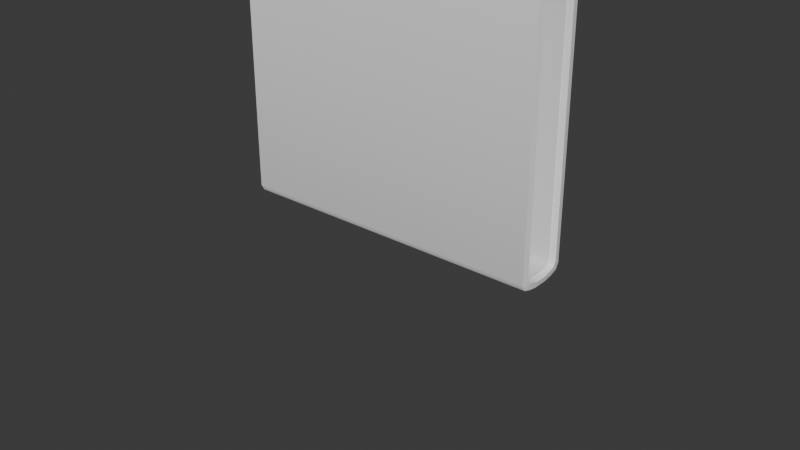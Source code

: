 # Source: BookExample.blend  (saved by Blender 4.1.23; exported with 4.5.12 LTS)
import bpy
from mathutils import Matrix  # noqa: F401  (used for matrix-valued properties, if any)

bpy.ops.wm.read_factory_settings(use_empty=True)
scene = bpy.context.scene
scene.name = 'Scene'

# ---- collections
col_collection = bpy.data.collections.new('Collection'); scene.collection.children.link(col_collection)

# ---- materials (node trees are filled in below, after node groups)
mat_book = bpy.data.materials.new('Book')
mat_book.use_transparent_shadow = False
mat_book.diffuse_color = (0.08962, 0.164, 0.8003, 1.0)
mat_paper = bpy.data.materials.new('Paper')
mat_paper.use_transparent_shadow = False
mat_paper.diffuse_color = (1.0, 1.0, 1.0, 1.0)

# ---- material node trees
mat_book.use_nodes = True; mat_book.node_tree.nodes.clear()
_N = mat_book.node_tree.nodes; _L = mat_book.node_tree.links
n0 = _N.new('ShaderNodeBsdfPrincipled'); n0.name = 'Principled BSDF'; n0.location = (10, 300)
n0.inputs[0].default_value = (1.0, 1.0, 1.0, 1.0)
n1 = _N.new('ShaderNodeOutputMaterial'); n1.name = 'Material Output'; n1.location = (300, 300)
_L.new(n0.outputs[0], n1.inputs[0])
n1.is_active_output = True
mat_paper.use_nodes = True; mat_paper.node_tree.nodes.clear()
_N = mat_paper.node_tree.nodes; _L = mat_paper.node_tree.links
n0 = _N.new('ShaderNodeBsdfPrincipled'); n0.name = 'Principled BSDF'; n0.location = (10, 300)
n1 = _N.new('ShaderNodeOutputMaterial'); n1.name = 'Material Output'; n1.location = (300, 300)
_L.new(n0.outputs[0], n1.inputs[0])
n1.is_active_output = True

# ---- world
world_world = bpy.data.worlds.new('World'); scene.world = world_world
world_world.use_nodes = True; world_world.node_tree.nodes.clear()
_N = world_world.node_tree.nodes; _L = world_world.node_tree.links
n0 = _N.new('ShaderNodeOutputWorld'); n0.name = 'World Output'; n0.location = (300, 300)
n1 = _N.new('ShaderNodeBackground'); n1.name = 'Background'; n1.location = (10, 300)
n1.inputs[0].default_value = (0.05088, 0.05088, 0.05088, 1.0)
_L.new(n1.outputs[0], n0.inputs[0])
n0.is_active_output = True
world_world.color = (0.04618, 0.05091, 0.03611)
world_world.use_sun_shadow = False
world_world.sun_shadow_jitter_overblur = 0.0

# ---- meshes
me_cover = bpy.data.meshes.new('cover')
me_cover.from_pydata([(-1.0, -0.1758, 0.8736), (-1.006, -0.1337, 0.8796), (1.0, -0.1758, 0.8736), (1.006, -0.1337, 0.8796), (-1.0, 0.1745, 0.8736), (-1.006, 0.1324, 0.8796), (1.0, 0.1745, 0.8736), (1.006, 0.1324, 0.8796), (-1.0, -0.1755, -0.7265), (-1.0, -0.1081, -0.7822), (-1.0, -0.1549, -0.7658), (-1.007, -0.07954, -0.7454), (-1.007, -0.1342, -0.7017), (-1.007, -0.1189, -0.7331), (1.0, -0.1081, -0.7822), (1.0, -0.1755, -0.7265), (1.0, -0.1549, -0.7658), (1.007, -0.1342, -0.7017), (1.007, -0.07954, -0.7454), (1.007, -0.1189, -0.7331), (-1.0, 0.1068, -0.7822), (-1.0, 0.1742, -0.7265), (-1.0, 0.1537, -0.7658), (-1.007, 0.1329, -0.7017), (-1.007, 0.07826, -0.7454), (-1.007, 0.1177, -0.7331), (1.0, 0.1742, -0.7265), (1.0, 0.1068, -0.7822), (1.0, 0.1537, -0.7658), (1.007, 0.07826, -0.7454), (1.007, 0.1329, -0.7017), (1.007, 0.1177, -0.7331), (-1.0, -0.05065, -0.793), (-1.0, 0.04937, -0.793), (1.0, 0.04937, -0.793), (1.0, -0.05065, -0.793), (-1.007, -0.03737, -0.7561), (-1.007, 0.03609, -0.7561), (1.007, -0.03737, -0.7561), (1.007, 0.03609, -0.7561)], [], [(12, 1, 3, 17), (0, 2, 3, 1), (34, 27, 29, 39), (23, 30, 7, 5), (6, 4, 5, 7), (21, 4, 6, 26), (8, 0, 1, 12), (37, 39, 29, 24), (33, 20, 27, 34), (4, 21, 23, 5), (26, 6, 7, 30), (2, 15, 17, 3), (37, 24, 20, 33), (18, 11, 13, 19), (19, 13, 12, 17), (15, 8, 10, 16), (16, 10, 9, 14), (24, 29, 31, 25), (25, 31, 30, 23), (21, 26, 28, 22), (22, 28, 27, 20), (8, 12, 13, 10), (10, 13, 11, 9), (14, 18, 19, 16), (16, 19, 17, 15), (20, 24, 25, 22), (22, 25, 23, 21), (26, 30, 31, 28), (28, 31, 29, 27), (8, 15, 2, 0), (11, 36, 32, 9), (36, 37, 33, 32), (9, 32, 35, 14), (32, 33, 34, 35), (11, 18, 38, 36), (36, 38, 39, 37), (14, 35, 38, 18), (35, 34, 39, 38)])
me_cover.polygons.foreach_set('use_smooth', [True] * 38)
_k = set([(0, 1), (0, 2), (0, 8), (1, 3), (1, 12), (2, 3), (2, 15), (3, 17), (4, 5), (4, 6), (4, 21), (5, 7), (5, 23), (6, 7), (6, 26), (7, 30), (8, 10), (9, 10), (9, 32), (10, 16), (11, 13), (11, 36), (12, 13), (13, 19), (14, 16), (14, 35), (15, 16), (17, 19), (18, 19), (18, 38), (20, 22), (20, 33), (21, 22), (22, 28), (23, 25), (24, 25), (24, 37), (25, 31), (26, 28), (27, 28), (27, 34), (29, 31), (29, 39), (30, 31), (32, 33), (34, 35), (36, 37), (38, 39)])
me_cover.attributes.new('sharp_edge', 'BOOLEAN', 'EDGE').data.foreach_set('value', [ (min(e.vertices), max(e.vertices)) in _k for e in me_cover.edges])
_uv = me_cover.uv_layers.new(name='UVMap')
_uv.uv.foreach_set('vector', [0.3845, 0.4895, 0.0002665, 0.4893, 0.0002665, 0.000504, 0.3845, 0.0003479, 0.9236, 0.4876, 0.9236, 0.001734, 0.9339, 0.0002665, 0.9339, 0.4891, 0.8622, 0.4901, 0.8762, 0.4927, 0.8693, 0.5018, 0.859, 0.4992, 0.402, 0.4895, 0.402, 0.0003479, 0.7861, 0.000504, 0.7861, 0.4893, 0.9448, 0.001734, 0.9448, 0.4876, 0.9345, 0.4891, 0.9345, 0.0002665, 0.01105, 0.4901, 0.3998, 0.4901, 0.3998, 0.976, 0.01105, 0.976, 0.9927, 0.5061, 0.9997, 0.8948, 0.9894, 0.8964, 0.9826, 0.5123, 0.8251, 0.4895, 0.8251, 0.0003883, 0.8357, 0.0003883, 0.8357, 0.4895, 0.8725, 0.4862, 0.8583, 0.4862, 0.8583, 0.0002665, 0.8725, 0.0002665, 0.9003, 0.8948, 0.9074, 0.5061, 0.9175, 0.5123, 0.9106, 0.8964, 0.8927, 0.5061, 0.8998, 0.8948, 0.8895, 0.8964, 0.8827, 0.5123, 0.8004, 0.8948, 0.8075, 0.5061, 0.8175, 0.5123, 0.8107, 0.8964, 0.9411, 0.4992, 0.9309, 0.5018, 0.9239, 0.4927, 0.9379, 0.4901, 0.7967, 0.0003883, 0.7967, 0.4895, 0.7867, 0.4896, 0.7867, 0.0002665, 0.3929, 0.0002665, 0.3929, 0.4896, 0.3845, 0.4895, 0.3845, 0.0003479, 0.7891, 0.976, 0.7891, 0.4901, 0.7998, 0.4901, 0.7998, 0.976, 0.9231, 0.0002665, 0.9231, 0.4862, 0.911, 0.4862, 0.911, 0.0002665, 0.8357, 0.4895, 0.8357, 0.0003883, 0.8457, 0.0002665, 0.8457, 0.4896, 0.3935, 0.4896, 0.3935, 0.0002665, 0.402, 0.0003479, 0.402, 0.4895, 0.01105, 0.4901, 0.01105, 0.976, 0.0002665, 0.976, 0.0002666, 0.4901, 0.8463, 0.4862, 0.8463, 0.0002665, 0.8583, 0.0002665, 0.8583, 0.4862, 0.9927, 0.5061, 0.9826, 0.5123, 0.9788, 0.5047, 0.9875, 0.4966, 0.9875, 0.4966, 0.9788, 0.5047, 0.9692, 0.5018, 0.9761, 0.4927, 0.824, 0.4927, 0.8309, 0.5018, 0.8213, 0.5047, 0.8126, 0.4966, 0.8126, 0.4966, 0.8213, 0.5047, 0.8175, 0.5123, 0.8075, 0.5061, 0.9239, 0.4927, 0.9309, 0.5018, 0.9213, 0.5047, 0.9125, 0.4966, 0.9125, 0.4966, 0.9213, 0.5047, 0.9175, 0.5123, 0.9074, 0.5061, 0.8927, 0.5061, 0.8827, 0.5123, 0.8788, 0.5047, 0.8876, 0.4966, 0.8876, 0.4966, 0.8788, 0.5047, 0.8693, 0.5018, 0.8762, 0.4927, 0.7891, 0.4901, 0.7891, 0.976, 0.4003, 0.976, 0.4003, 0.4901, 0.9692, 0.5018, 0.959, 0.4992, 0.9622, 0.4901, 0.9761, 0.4927, 0.959, 0.4992, 0.9411, 0.4992, 0.9379, 0.4901, 0.9622, 0.4901, 0.911, 0.4862, 0.8968, 0.4862, 0.8968, 0.0002665, 0.911, 0.0002665, 0.8968, 0.4862, 0.8725, 0.4862, 0.8725, 0.0002665, 0.8968, 0.0002665, 0.7967, 0.4895, 0.7967, 0.0003883, 0.8073, 0.0003883, 0.8073, 0.4895, 0.8073, 0.4895, 0.8073, 0.0003883, 0.8251, 0.0003883, 0.8251, 0.4895, 0.824, 0.4927, 0.8379, 0.4901, 0.8412, 0.4992, 0.8309, 0.5018, 0.8379, 0.4901, 0.8622, 0.4901, 0.859, 0.4992, 0.8412, 0.4992])
me_cover.materials.append(mat_book)
me_cover.update()
me_paper = bpy.data.meshes.new('paper')
me_paper.from_pydata([(0.9652, -0.07233, -0.6666), (-0.9652, -0.07233, -0.6666), (0.9652, -6.115e-05, -0.6666), (-0.9652, -0.1446, -0.6666), (-0.9652, -6.115e-05, -0.6666), (0.9652, -0.1446, -0.6666), (-0.9652, -0.07233, -0.7251), (0.9652, -0.07233, -0.7251), (0.9652, -6.115e-05, -0.7251), (-0.9652, -0.1446, -0.7251), (-0.9652, -6.115e-05, -0.7251), (0.9652, -0.1446, -0.7251), (0.9652, 0.07221, -0.6666), (-0.9652, 0.07221, -0.6666), (0.9652, -6.115e-05, -0.6666), (0.9652, 0.1445, -0.6666), (-0.9652, -6.115e-05, -0.6666), (-0.9652, 0.1445, -0.6666), (-0.9652, 0.07221, -0.7251), (0.9652, 0.07221, -0.7251), (0.9652, -6.115e-05, -0.7251), (0.9652, 0.1445, -0.7251), (-0.9652, -6.115e-05, -0.7251), (-0.9652, 0.1445, -0.7251), (-0.9652, -0.07233, -0.4912), (0.9652, -0.07233, -0.4912), (-0.9652, -0.07233, -0.6959), (-0.9652, -0.07233, -0.6374), (0.9652, -0.07233, -0.6374), (0.9652, -0.07233, -0.6959), (0.9652, -0.07233, 0.6493), (0.9652, -0.07233, 0.4739), (0.9652, -0.07233, 0.2984), (0.9652, -0.07233, 0.123), (0.9652, -0.07233, -0.05251), (0.9652, -0.07233, -0.228), (0.9652, -0.07233, -0.4034), (0.9652, -0.07233, -0.5789), (-0.9652, -0.07233, -0.5789), (-0.9652, -0.07233, -0.4034), (-0.9652, -0.07233, -0.228), (-0.9652, -0.07233, -0.05251), (-0.9652, -0.07233, 0.123), (-0.9652, -0.07233, 0.2984), (-0.9652, -0.07233, 0.4739), (-0.9652, -0.07233, 0.6493), (-0.9652, -0.07233, 0.8248), (0.9652, -0.07233, 0.8248), (0.9652, -0.07233, -0.7544), (-0.9652, -0.07233, -0.7544), (-0.9652, -6.117e-05, -0.4912), (0.9652, -6.117e-05, -0.4912), (0.9652, -0.1446, -0.4912), (-0.9652, -0.1446, -0.4912), (0.9652, -6.116e-05, -0.6374), (0.9652, -6.115e-05, -0.6959), (-0.9652, -0.1446, -0.6374), (-0.9652, -0.1446, -0.6959), (-0.9652, -6.115e-05, -0.6959), (-0.9652, -6.116e-05, -0.6374), (0.9652, -0.1446, -0.6959), (0.9652, -0.1446, -0.6374), (-0.9652, -6.116e-05, -0.5789), (-0.9652, -6.118e-05, -0.4034), (-0.9652, -6.118e-05, -0.228), (-0.9652, -6.12e-05, -0.05251), (-0.9652, -6.121e-05, 0.123), (-0.9652, -6.123e-05, 0.2984), (-0.9652, -6.124e-05, 0.4739), (-0.9652, -6.125e-05, 0.6493), (0.9652, -6.125e-05, 0.6493), (0.9652, -6.124e-05, 0.4739), (0.9652, -6.123e-05, 0.2984), (0.9652, -6.121e-05, 0.123), (0.9652, -6.12e-05, -0.05251), (0.9652, -6.118e-05, -0.228), (0.9652, -6.118e-05, -0.4034), (0.9652, -6.116e-05, -0.5789), (0.9652, -0.1446, -0.5789), (0.9652, -0.1446, -0.4034), (0.9652, -0.1446, -0.228), (0.9652, -0.1446, -0.05251), (0.9652, -0.1446, 0.123), (0.9652, -0.1446, 0.2984), (0.9652, -0.1446, 0.4739), (0.9652, -0.1446, 0.6493), (-0.9652, -0.1446, 0.6493), (-0.9652, -0.1446, 0.4739), (-0.9652, -0.1446, 0.2984), (-0.9652, -0.1446, 0.123), (-0.9652, -0.1446, -0.05251), (-0.9652, -0.1446, -0.228), (-0.9652, -0.1446, -0.4034), (-0.9652, -0.1446, -0.5789), (0.9652, -6.127e-05, 0.8248), (0.9652, -6.115e-05, -0.7628), (-0.9652, -6.115e-05, -0.7628), (-0.9652, -6.127e-05, 0.8248), (0.9652, -0.1446, -0.7544), (0.9652, -0.1446, 0.8248), (-0.9652, -0.1446, -0.7544), (-0.9652, -0.1446, 0.8248), (0.9652, 0.07221, -0.4912), (-0.9652, 0.07221, -0.4912), (-0.9652, 0.07221, -0.6959), (-0.9652, 0.07221, -0.6374), (0.9652, 0.07221, -0.6374), (0.9652, 0.07221, -0.6959), (-0.9652, 0.07221, -0.5789), (-0.9652, 0.07221, -0.4034), (-0.9652, 0.07221, -0.228), (-0.9652, 0.07221, -0.05251), (-0.9652, 0.07221, 0.123), (-0.9652, 0.07221, 0.2984), (-0.9652, 0.07221, 0.4739), (-0.9652, 0.07221, 0.6493), (0.9652, 0.07221, 0.6493), (0.9652, 0.07221, 0.4739), (0.9652, 0.07221, 0.2984), (0.9652, 0.07221, 0.123), (0.9652, 0.07221, -0.05251), (0.9652, 0.07221, -0.228), (0.9652, 0.07221, -0.4034), (0.9652, 0.07221, -0.5789), (0.9652, 0.07221, 0.8248), (0.9652, 0.07221, -0.7544), (-0.9652, 0.07221, -0.7544), (-0.9652, 0.07221, 0.8248), (-0.9652, -6.117e-05, -0.4912), (0.9652, -6.117e-05, -0.4912), (0.9652, 0.1445, -0.4912), (-0.9652, 0.1445, -0.4912), (0.9652, -6.116e-05, -0.6374), (0.9652, -6.115e-05, -0.6959), (0.9652, 0.1445, -0.6374), (0.9652, 0.1445, -0.6959), (-0.9652, -6.115e-05, -0.6959), (-0.9652, -6.116e-05, -0.6374), (-0.9652, 0.1445, -0.6959), (-0.9652, 0.1445, -0.6374), (-0.9652, -6.116e-05, -0.5789), (-0.9652, -6.118e-05, -0.4034), (-0.9652, -6.118e-05, -0.228), (-0.9652, -6.12e-05, -0.05251), (-0.9652, -6.121e-05, 0.123), (-0.9652, -6.123e-05, 0.2984), (-0.9652, -6.124e-05, 0.4739), (-0.9652, -6.125e-05, 0.6493), (0.9652, -6.125e-05, 0.6493), (0.9652, -6.124e-05, 0.4739), (0.9652, -6.123e-05, 0.2984), (0.9652, -6.121e-05, 0.123), (0.9652, -6.12e-05, -0.05251), (0.9652, -6.118e-05, -0.228), (0.9652, -6.118e-05, -0.4034), (0.9652, -6.116e-05, -0.5789), (0.9652, 0.1445, 0.6493), (0.9652, 0.1445, 0.4739), (0.9652, 0.1445, 0.2984), (0.9652, 0.1445, 0.123), (0.9652, 0.1445, -0.05251), (0.9652, 0.1445, -0.228), (0.9652, 0.1445, -0.4034), (0.9652, 0.1445, -0.5789), (-0.9652, 0.1445, -0.5789), (-0.9652, 0.1445, -0.4034), (-0.9652, 0.1445, -0.228), (-0.9652, 0.1445, -0.05251), (-0.9652, 0.1445, 0.123), (-0.9652, 0.1445, 0.2984), (-0.9652, 0.1445, 0.4739), (-0.9652, 0.1445, 0.6493), (0.9652, -6.127e-05, 0.8248), (0.9652, -6.115e-05, -0.7628), (-0.9652, -6.115e-05, -0.7628), (-0.9652, -6.127e-05, 0.8248), (0.9652, 0.1445, -0.7544), (0.9652, 0.1445, 0.8248), (-0.9652, 0.1445, -0.7544), (-0.9652, 0.1445, 0.8248)], [], [(107, 135, 15, 12), (57, 60, 5, 3), (29, 55, 2, 0), (54, 2, 4, 59), (27, 59, 4, 1), (56, 27, 1, 3), (60, 29, 0, 5), (26, 58, 10, 6), (55, 8, 10, 58), (100, 98, 11, 9), (48, 95, 8, 7), (98, 48, 7, 11), (57, 26, 6, 9), (105, 139, 17, 13), (135, 138, 17, 15), (132, 137, 16, 14), (104, 138, 23, 18), (137, 105, 13, 16), (133, 107, 12, 14), (125, 176, 21, 19), (133, 136, 22, 20), (123, 163, 130, 102), (176, 178, 23, 21), (173, 125, 19, 20), (136, 104, 18, 22), (99, 47, 46, 101), (85, 30, 47, 99), (100, 49, 48, 98), (9, 6, 49, 100), (101, 46, 45, 86), (86, 45, 44, 87), (87, 44, 43, 88), (88, 43, 42, 89), (89, 42, 41, 90), (90, 41, 40, 91), (91, 40, 39, 92), (53, 24, 38, 93), (61, 28, 37, 78), (52, 25, 36, 79), (79, 36, 35, 80), (80, 35, 34, 81), (81, 34, 33, 82), (82, 33, 32, 83), (83, 32, 31, 84), (84, 31, 30, 85), (11, 7, 29, 60), (5, 0, 28, 61), (93, 38, 27, 56), (3, 1, 26, 57), (78, 37, 25, 52), (92, 39, 24, 53), (76, 51, 50, 63), (39, 63, 50, 24), (37, 77, 51, 25), (93, 78, 52, 53), (1, 4, 58, 26), (38, 62, 59, 27), (2, 55, 58, 4), (77, 54, 59, 62), (0, 2, 54, 28), (7, 8, 55, 29), (3, 5, 61, 56), (9, 11, 60, 57), (87, 84, 85, 86), (88, 83, 84, 87), (89, 82, 83, 88), (90, 81, 82, 89), (91, 80, 81, 90), (92, 79, 80, 91), (53, 52, 79, 92), (56, 61, 78, 93), (31, 71, 70, 30), (32, 72, 71, 31), (33, 73, 72, 32), (34, 74, 73, 33), (35, 75, 74, 34), (36, 76, 75, 35), (25, 51, 76, 36), (28, 54, 77, 37), (24, 50, 62, 38), (40, 64, 63, 39), (41, 65, 64, 40), (42, 66, 65, 41), (43, 67, 66, 42), (44, 68, 67, 43), (45, 69, 68, 44), (46, 97, 69, 45), (51, 77, 62, 50), (75, 76, 63, 64), (74, 75, 64, 65), (73, 74, 65, 66), (72, 73, 66, 67), (71, 72, 67, 68), (70, 71, 68, 69), (94, 70, 69, 97), (8, 95, 96, 10), (6, 10, 96, 49), (49, 96, 95, 48), (30, 70, 94, 47), (47, 94, 97, 46), (86, 85, 99, 101), (22, 18, 126, 174), (174, 126, 125, 173), (148, 116, 124, 172), (172, 124, 127, 175), (132, 106, 123, 155), (129, 102, 122, 154), (154, 122, 121, 153), (153, 121, 120, 152), (152, 120, 119, 151), (151, 119, 118, 150), (150, 118, 117, 149), (149, 117, 116, 148), (175, 127, 115, 147), (147, 115, 114, 146), (146, 114, 113, 145), (145, 113, 112, 144), (144, 112, 111, 143), (143, 111, 110, 142), (142, 110, 109, 141), (128, 103, 108, 140), (20, 19, 107, 133), (14, 12, 106, 132), (140, 108, 105, 137), (16, 13, 104, 136), (141, 109, 103, 128), (155, 123, 102, 129), (154, 141, 128, 129), (163, 164, 131, 130), (109, 165, 131, 103), (13, 17, 138, 104), (108, 164, 139, 105), (12, 15, 134, 106), (14, 16, 136, 133), (155, 140, 137, 132), (15, 17, 139, 134), (21, 23, 138, 135), (19, 21, 135, 107), (103, 131, 164, 108), (110, 166, 165, 109), (111, 167, 166, 110), (112, 168, 167, 111), (113, 169, 168, 112), (114, 170, 169, 113), (115, 171, 170, 114), (127, 179, 171, 115), (117, 157, 156, 116), (118, 158, 157, 117), (119, 159, 158, 118), (120, 160, 159, 119), (121, 161, 160, 120), (122, 162, 161, 121), (102, 130, 162, 122), (106, 134, 163, 123), (124, 177, 179, 127), (157, 170, 171, 156), (158, 169, 170, 157), (159, 168, 169, 158), (160, 167, 168, 159), (161, 166, 167, 160), (162, 165, 166, 161), (130, 131, 165, 162), (134, 139, 164, 163), (129, 128, 140, 155), (153, 142, 141, 154), (152, 143, 142, 153), (151, 144, 143, 152), (150, 145, 144, 151), (149, 146, 145, 150), (148, 147, 146, 149), (172, 175, 147, 148), (20, 22, 174, 173), (156, 171, 179, 177), (116, 156, 177, 124), (126, 178, 176, 125), (18, 23, 178, 126)])
me_paper.polygons.foreach_set('use_smooth', [True] * 176)
_k = set([(2, 54), (2, 55), (3, 56), (3, 57), (4, 58), (4, 59), (5, 60), (5, 61), (8, 55), (8, 95), (9, 57), (9, 100), (10, 58), (10, 96), (11, 60), (11, 98), (14, 132), (14, 133), (15, 134), (15, 135), (16, 136), (16, 137), (17, 138), (17, 139), (20, 133), (20, 173), (21, 135), (21, 176), (22, 136), (22, 174), (23, 138), (23, 178), (46, 97), (46, 101), (47, 94), (47, 99), (48, 95), (48, 98), (49, 96), (49, 100), (50, 62), (50, 63), (51, 76), (51, 77), (52, 78), (52, 79), (53, 92), (53, 93), (54, 77), (56, 93), (59, 62), (61, 78), (63, 64), (64, 65), (65, 66), (66, 67), (67, 68), (68, 69), (69, 97), (70, 71), (70, 94), (71, 72), (72, 73), (73, 74), (74, 75), (75, 76), (79, 80), (80, 81), (81, 82), (82, 83), (83, 84), (84, 85), (85, 99), (86, 87), (86, 101), (87, 88), (88, 89), (89, 90), (90, 91), (91, 92), (94, 97), (95, 96), (98, 100), (99, 101), (124, 172), (124, 177), (125, 173), (125, 176), (126, 174), (126, 178), (127, 175), (127, 179), (128, 140), (128, 141), (129, 154), (129, 155), (130, 162), (130, 163), (131, 164), (131, 165), (132, 155), (134, 163), (137, 140), (139, 164), (141, 142), (142, 143), (143, 144), (144, 145), (145, 146), (146, 147), (147, 175), (148, 149), (148, 172), (149, 150), (150, 151), (151, 152), (152, 153), (153, 154), (156, 157), (156, 177), (157, 158), (158, 159), (159, 160), (160, 161), (161, 162), (165, 166), (166, 167), (167, 168), (168, 169), (169, 170), (170, 171), (171, 179), (172, 175), (173, 174), (176, 178), (177, 179)])
me_paper.attributes.new('sharp_edge', 'BOOLEAN', 'EDGE').data.foreach_set('value', [ (min(e.vertices), max(e.vertices)) in _k for e in me_paper.edges])
_uv = me_paper.uv_layers.new(name='UVMap')
_uv.uv.foreach_set('vector', [0.9833, 0.01751, 0.9951, 0.01936, 0.9969, 0.02525, 0.9841, 0.02471, 0.01206, 0.4227, 0.01193, 0.0004766, 0.0184, 0.0004602, 0.01945, 0.4226, 0.8746, 0.3935, 0.8965, 0.394, 0.8976, 0.4038, 0.8739, 0.4009, 0.4141, 0.8454, 0.4032, 0.8454, 0.4034, 0.4232, 0.4143, 0.4232, 0.9162, 0.03377, 0.8895, 0.03919, 0.8923, 0.02864, 0.9161, 0.02526, 0.9282, 0.03602, 0.9162, 0.03377, 0.9161, 0.02526, 0.9268, 0.02622, 0.8636, 0.3949, 0.8746, 0.3935, 0.8739, 0.4009, 0.8637, 0.4014, 0.9153, 0.01788, 0.8935, 0.01881, 0.8955, 0.0116, 0.9149, 0.01056, 0.3934, 0.8454, 0.3858, 0.8454, 0.386, 0.4232, 0.3935, 0.4232, 0.0007556, 0.4227, 0.000272, 0.0005052, 0.006328, 0.0004904, 0.00655, 0.4227, 0.8752, 0.38, 0.8945, 0.3754, 0.8944, 0.3868, 0.875, 0.3861, 0.8656, 0.3834, 0.8752, 0.38, 0.875, 0.3861, 0.8644, 0.3894, 0.9264, 0.01884, 0.9153, 0.01788, 0.9149, 0.01056, 0.9254, 0.01342, 0.9442, 0.408, 0.9293, 0.4104, 0.9312, 0.4002, 0.9446, 0.3994, 0.3862, 0.4225, 0.386, 0.0002874, 0.393, 0.0002966, 0.3924, 0.4225, 0.03945, 0.4232, 0.03957, 0.8454, 0.02876, 0.8454, 0.02869, 0.4232, 0.9454, 0.3922, 0.9336, 0.3935, 0.9355, 0.3881, 0.946, 0.3853, 0.9711, 0.414, 0.9442, 0.408, 0.9446, 0.3994, 0.9683, 0.4036, 0.9618, 0.01876, 0.9833, 0.01751, 0.9841, 0.02471, 0.9605, 0.02841, 0.9826, 0.0046, 0.9922, 0.008036, 0.9934, 0.01387, 0.9828, 0.0106, 0.01894, 0.4232, 0.01899, 0.8454, 0.01161, 0.8454, 0.01154, 0.4232, 0.9804, 0.04789, 0.9974, 0.04903, 0.9886, 0.07487, 0.9734, 0.07149, 0.3745, 0.4225, 0.3745, 0.000272, 0.3802, 0.0002798, 0.3805, 0.4225, 0.9633, 0.000272, 0.9826, 0.0046, 0.9828, 0.0106, 0.9634, 0.01154, 0.967, 0.3939, 0.9454, 0.3922, 0.946, 0.3853, 0.9654, 0.3867, 0.7474, 0.0002721, 0.7759, 0.000272, 0.7759, 0.4225, 0.7474, 0.4225, 0.8616, 0.6858, 0.8774, 0.6859, 0.8772, 0.7265, 0.8613, 0.75, 0.83, 0.4225, 0.8199, 0.4225, 0.82, 0.0002728, 0.8302, 0.000272, 0.9254, 0.01342, 0.9149, 0.01056, 0.9147, 0.004588, 0.9242, 0.007744, 0.9282, 0.3749, 0.9123, 0.3513, 0.9122, 0.3108, 0.928, 0.3107, 0.928, 0.3107, 0.9122, 0.3108, 0.9121, 0.2724, 0.9279, 0.2723, 0.9279, 0.2723, 0.9121, 0.2724, 0.912, 0.234, 0.9278, 0.234, 0.9278, 0.234, 0.912, 0.234, 0.9118, 0.1956, 0.9277, 0.1956, 0.9277, 0.1956, 0.9118, 0.1956, 0.9058, 0.1575, 0.9209, 0.1394, 0.9209, 0.1394, 0.9058, 0.1575, 0.8965, 0.1205, 0.9135, 0.1209, 0.9135, 0.1209, 0.8965, 0.1205, 0.8943, 0.09006, 0.9118, 0.09768, 0.9237, 0.0765, 0.905, 0.07241, 0.9115, 0.04895, 0.928, 0.05197, 0.8624, 0.4091, 0.8738, 0.4092, 0.8781, 0.4238, 0.8613, 0.4247, 0.8661, 0.4499, 0.8852, 0.4477, 0.896, 0.4653, 0.8798, 0.4716, 0.8798, 0.4716, 0.896, 0.4653, 0.8935, 0.4957, 0.8777, 0.4951, 0.8777, 0.4951, 0.8935, 0.4957, 0.8838, 0.5326, 0.8693, 0.5141, 0.8693, 0.5141, 0.8838, 0.5326, 0.8779, 0.5708, 0.862, 0.5707, 0.862, 0.5707, 0.8779, 0.5708, 0.8777, 0.6092, 0.8619, 0.6091, 0.8619, 0.6091, 0.8777, 0.6092, 0.8775, 0.6475, 0.8617, 0.6475, 0.8617, 0.6475, 0.8775, 0.6475, 0.8774, 0.6859, 0.8616, 0.6858, 0.8644, 0.3894, 0.875, 0.3861, 0.8746, 0.3935, 0.8636, 0.3949, 0.8637, 0.4014, 0.8739, 0.4009, 0.8738, 0.4092, 0.8624, 0.4091, 0.928, 0.05197, 0.9115, 0.04895, 0.9162, 0.03377, 0.9282, 0.03602, 0.9268, 0.02622, 0.9161, 0.02526, 0.9153, 0.01788, 0.9264, 0.01884, 0.8613, 0.4247, 0.8781, 0.4238, 0.8852, 0.4477, 0.8661, 0.4499, 0.9118, 0.09768, 0.8943, 0.09006, 0.905, 0.07241, 0.9237, 0.0765, 0.4765, 0.8454, 0.4597, 0.8454, 0.4596, 0.4232, 0.4765, 0.4232, 0.8943, 0.09006, 0.8613, 0.09282, 0.873, 0.0807, 0.905, 0.07241, 0.8781, 0.4238, 0.9042, 0.4341, 0.917, 0.456, 0.8852, 0.4477, 0.0453, 0.4226, 0.04184, 0.000404, 0.06751, 0.0003447, 0.07021, 0.4225, 0.9161, 0.02526, 0.8923, 0.02864, 0.8935, 0.01881, 0.9153, 0.01788, 0.9115, 0.04895, 0.8857, 0.05893, 0.8895, 0.03919, 0.9162, 0.03377, 0.4032, 0.8454, 0.3934, 0.8454, 0.3935, 0.4232, 0.4034, 0.4232, 0.4343, 0.8454, 0.4141, 0.8454, 0.4143, 0.4232, 0.4344, 0.4232, 0.8739, 0.4009, 0.8976, 0.4038, 0.9004, 0.4143, 0.8738, 0.4092, 0.875, 0.3861, 0.8944, 0.3868, 0.8965, 0.394, 0.8746, 0.3935, 0.01945, 0.4226, 0.0184, 0.0004602, 0.02624, 0.0004419, 0.02935, 0.4226, 0.00655, 0.4227, 0.006328, 0.0004904, 0.01193, 0.0004766, 0.01206, 0.4227, 0.2711, 0.4226, 0.2714, 0.0004162, 0.3098, 0.0004496, 0.3094, 0.4226, 0.2327, 0.4226, 0.2331, 0.0003829, 0.2714, 0.0004162, 0.2711, 0.4226, 0.1943, 0.4225, 0.1947, 0.0003495, 0.2331, 0.0003829, 0.2327, 0.4226, 0.1377, 0.4225, 0.1376, 0.0002998, 0.1947, 0.0003495, 0.1943, 0.4225, 0.1177, 0.4225, 0.1168, 0.0002771, 0.1376, 0.0002998, 0.1377, 0.4225, 0.09449, 0.4225, 0.09318, 0.000272, 0.1168, 0.0002771, 0.1177, 0.4225, 0.07021, 0.4225, 0.06751, 0.0003447, 0.09318, 0.000272, 0.09449, 0.4225, 0.02935, 0.4226, 0.02624, 0.0004419, 0.04184, 0.000404, 0.0453, 0.4226, 0.8775, 0.6475, 0.8883, 0.6476, 0.8881, 0.686, 0.8774, 0.6859, 0.8777, 0.6092, 0.8935, 0.6092, 0.8883, 0.6476, 0.8775, 0.6475, 0.8779, 0.5708, 0.8981, 0.5709, 0.8935, 0.6092, 0.8777, 0.6092, 0.8838, 0.5326, 0.9077, 0.533, 0.8981, 0.5709, 0.8779, 0.5708, 0.8935, 0.4957, 0.9254, 0.4992, 0.9077, 0.533, 0.8838, 0.5326, 0.896, 0.4653, 0.9288, 0.4681, 0.9254, 0.4992, 0.8935, 0.4957, 0.8852, 0.4477, 0.917, 0.456, 0.9288, 0.4681, 0.896, 0.4653, 0.8738, 0.4092, 0.9004, 0.4143, 0.9042, 0.4341, 0.8781, 0.4238, 0.905, 0.07241, 0.873, 0.0807, 0.8857, 0.05893, 0.9115, 0.04895, 0.8965, 0.1205, 0.8646, 0.1239, 0.8613, 0.09282, 0.8943, 0.09006, 0.9058, 0.1575, 0.8821, 0.1578, 0.8646, 0.1239, 0.8965, 0.1205, 0.9118, 0.1956, 0.8916, 0.1958, 0.8821, 0.1578, 0.9058, 0.1575, 0.912, 0.234, 0.8962, 0.2341, 0.8916, 0.1958, 0.9118, 0.1956, 0.9121, 0.2724, 0.9013, 0.2724, 0.8962, 0.2341, 0.912, 0.234, 0.9122, 0.3108, 0.9015, 0.3108, 0.9013, 0.2724, 0.9121, 0.2724, 0.9123, 0.3513, 0.8965, 0.3335, 0.9015, 0.3108, 0.9122, 0.3108, 0.4597, 0.8454, 0.4343, 0.8454, 0.4344, 0.4232, 0.4596, 0.4232, 0.5078, 0.8454, 0.4765, 0.8454, 0.4765, 0.4232, 0.5078, 0.4232, 0.546, 0.8454, 0.5078, 0.8454, 0.5078, 0.4232, 0.5459, 0.4232, 0.5851, 0.8454, 0.546, 0.8454, 0.5459, 0.4232, 0.585, 0.4232, 0.6237, 0.8454, 0.5851, 0.8454, 0.585, 0.4232, 0.6236, 0.4232, 0.6624, 0.8454, 0.6237, 0.8454, 0.6236, 0.4232, 0.6623, 0.4232, 0.7007, 0.8454, 0.6624, 0.8454, 0.6623, 0.4232, 0.7007, 0.4232, 0.724, 0.8454, 0.7007, 0.8454, 0.7007, 0.4232, 0.7239, 0.4232, 0.3858, 0.8454, 0.3745, 0.8454, 0.3747, 0.4232, 0.386, 0.4232, 0.9149, 0.01056, 0.8955, 0.0116, 0.8955, 0.000272, 0.9147, 0.004588, 0.8199, 0.4225, 0.8003, 0.4225, 0.8003, 0.0002729, 0.82, 0.0002728, 0.8774, 0.6859, 0.8881, 0.686, 0.8931, 0.7086, 0.8772, 0.7265, 0.7759, 0.000272, 0.7997, 0.000272, 0.7997, 0.4225, 0.7759, 0.4225, 0.3094, 0.4226, 0.3098, 0.0004496, 0.374, 0.0005054, 0.3736, 0.4227, 0.9654, 0.3867, 0.946, 0.3853, 0.9463, 0.3795, 0.9655, 0.3754, 0.8308, 0.000272, 0.8504, 0.000272, 0.8505, 0.4225, 0.8308, 0.4225, 0.9718, 0.2907, 0.9828, 0.3108, 0.9833, 0.3495, 0.9673, 0.333, 0.7971, 0.8452, 0.7741, 0.8452, 0.7741, 0.423, 0.7971, 0.423, 0.9576, 0.03878, 0.9845, 0.03314, 0.9804, 0.04789, 0.9521, 0.05995, 0.9373, 0.07938, 0.9734, 0.07149, 0.9634, 0.08882, 0.9288, 0.08996, 0.9288, 0.08996, 0.9634, 0.08882, 0.9657, 0.12, 0.9339, 0.1228, 0.9339, 0.1228, 0.9657, 0.12, 0.9753, 0.1575, 0.9514, 0.1579, 0.9514, 0.1579, 0.9753, 0.1575, 0.9814, 0.1957, 0.9612, 0.196, 0.9612, 0.196, 0.9814, 0.1957, 0.9819, 0.2341, 0.9661, 0.2343, 0.9661, 0.2343, 0.9819, 0.2341, 0.9824, 0.2725, 0.9714, 0.2571, 0.9714, 0.2571, 0.9824, 0.2725, 0.9828, 0.3108, 0.9718, 0.2907, 0.9606, 0.7081, 0.9445, 0.7246, 0.9451, 0.6859, 0.9562, 0.6658, 0.9562, 0.6658, 0.9451, 0.6859, 0.9457, 0.6476, 0.9567, 0.6322, 0.9567, 0.6322, 0.9457, 0.6476, 0.9462, 0.6092, 0.9621, 0.6094, 0.9621, 0.6094, 0.9462, 0.6092, 0.9468, 0.5708, 0.9671, 0.5711, 0.9671, 0.5711, 0.9468, 0.5708, 0.9533, 0.5326, 0.977, 0.5331, 0.977, 0.5331, 0.9533, 0.5326, 0.9627, 0.4951, 0.9945, 0.4981, 0.9945, 0.4981, 0.9627, 0.4951, 0.9649, 0.4639, 0.9997, 0.4652, 0.9913, 0.4545, 0.955, 0.4465, 0.9486, 0.4233, 0.9765, 0.4351, 0.9634, 0.01154, 0.9828, 0.0106, 0.9833, 0.01751, 0.9618, 0.01876, 0.9605, 0.02841, 0.9841, 0.02471, 0.9845, 0.03314, 0.9576, 0.03878, 0.9765, 0.4351, 0.9486, 0.4233, 0.9442, 0.408, 0.9711, 0.414, 0.9683, 0.4036, 0.9446, 0.3994, 0.9454, 0.3922, 0.967, 0.3939, 0.9997, 0.4652, 0.9649, 0.4639, 0.955, 0.4465, 0.9913, 0.4545, 0.9521, 0.05995, 0.9804, 0.04789, 0.9734, 0.07149, 0.9373, 0.07938, 0.09936, 0.4232, 0.09934, 0.8454, 0.08575, 0.8454, 0.08578, 0.4232, 0.4164, 0.4225, 0.4197, 0.0003452, 0.4461, 0.0003981, 0.4437, 0.4226, 0.9649, 0.4639, 0.9507, 0.4716, 0.9404, 0.4515, 0.955, 0.4465, 0.9446, 0.3994, 0.9312, 0.4002, 0.9336, 0.3935, 0.9454, 0.3922, 0.9486, 0.4233, 0.9319, 0.4265, 0.9293, 0.4104, 0.9442, 0.408, 0.9841, 0.02471, 0.9969, 0.02525, 0.9986, 0.03325, 0.9845, 0.03314, 0.02869, 0.4232, 0.02876, 0.8454, 0.01899, 0.8454, 0.01894, 0.4232, 0.0613, 0.4232, 0.06136, 0.8454, 0.03957, 0.8454, 0.03945, 0.4232, 0.3924, 0.4225, 0.393, 0.0002966, 0.4035, 0.0003125, 0.4006, 0.4225, 0.3805, 0.4225, 0.3802, 0.0002798, 0.386, 0.0002874, 0.3862, 0.4225, 0.9828, 0.0106, 0.9934, 0.01387, 0.9951, 0.01936, 0.9833, 0.01751, 0.955, 0.4465, 0.9404, 0.4515, 0.9319, 0.4265, 0.9486, 0.4233, 0.9627, 0.4951, 0.9496, 0.4957, 0.9507, 0.4716, 0.9649, 0.4639, 0.9533, 0.5326, 0.9406, 0.5144, 0.9496, 0.4957, 0.9627, 0.4951, 0.9468, 0.5708, 0.931, 0.5706, 0.9406, 0.5144, 0.9533, 0.5326, 0.9462, 0.6092, 0.9304, 0.609, 0.931, 0.5706, 0.9468, 0.5708, 0.9457, 0.6476, 0.9299, 0.6473, 0.9304, 0.609, 0.9462, 0.6092, 0.9451, 0.6859, 0.9293, 0.6857, 0.9299, 0.6473, 0.9457, 0.6476, 0.9445, 0.7246, 0.9299, 0.7469, 0.9293, 0.6857, 0.9451, 0.6859, 0.9824, 0.2725, 0.9982, 0.2723, 0.9986, 0.3106, 0.9828, 0.3108, 0.9819, 0.2341, 0.9977, 0.2339, 0.9982, 0.2723, 0.9824, 0.2725, 0.9814, 0.1957, 0.9973, 0.1955, 0.9977, 0.2339, 0.9819, 0.2341, 0.9753, 0.1575, 0.9884, 0.1387, 0.9973, 0.1955, 0.9814, 0.1957, 0.9657, 0.12, 0.9786, 0.1195, 0.9884, 0.1387, 0.9753, 0.1575, 0.9634, 0.08882, 0.9768, 0.09521, 0.9786, 0.1195, 0.9657, 0.12, 0.9734, 0.07149, 0.9886, 0.07487, 0.9768, 0.09521, 0.9634, 0.08882, 0.9845, 0.03314, 0.9986, 0.03325, 0.9974, 0.04903, 0.9804, 0.04789, 0.7741, 0.8452, 0.7474, 0.8452, 0.7474, 0.423, 0.7741, 0.423, 0.6473, 0.4227, 0.6473, 0.0004679, 0.6857, 0.0004679, 0.6857, 0.4227, 0.609, 0.4227, 0.609, 0.0004679, 0.6473, 0.0004679, 0.6473, 0.4227, 0.5706, 0.4227, 0.5706, 0.0004679, 0.609, 0.0004679, 0.609, 0.4227, 0.5131, 0.4227, 0.5136, 0.0004679, 0.5706, 0.0004679, 0.5706, 0.4227, 0.4915, 0.4226, 0.4928, 0.0004577, 0.5136, 0.0004679, 0.5131, 0.4227, 0.4672, 0.4226, 0.4687, 0.0004447, 0.4928, 0.0004577, 0.4915, 0.4226, 0.4437, 0.4226, 0.4461, 0.0003981, 0.4687, 0.0004447, 0.4672, 0.4226, 0.4006, 0.4225, 0.4035, 0.0003125, 0.4197, 0.0003452, 0.4164, 0.4225, 0.08578, 0.4232, 0.08575, 0.8454, 0.06136, 0.8454, 0.0613, 0.4232, 0.1327, 0.4232, 0.1327, 0.8454, 0.09934, 0.8454, 0.09936, 0.4232, 0.1719, 0.4232, 0.1718, 0.8454, 0.1327, 0.8454, 0.1327, 0.4232, 0.2111, 0.4232, 0.2111, 0.8454, 0.1718, 0.8454, 0.1719, 0.4232, 0.2497, 0.4232, 0.2497, 0.8454, 0.2111, 0.8454, 0.2111, 0.4232, 0.2732, 0.4232, 0.2732, 0.8454, 0.2497, 0.8454, 0.2497, 0.4232, 0.3068, 0.4232, 0.3067, 0.8454, 0.2732, 0.8454, 0.2732, 0.4232, 0.3493, 0.4232, 0.3492, 0.8454, 0.3067, 0.8454, 0.3068, 0.4232, 0.01154, 0.4232, 0.01161, 0.8454, 0.0003419, 0.8454, 0.000272, 0.4232, 0.6857, 0.4227, 0.6857, 0.0004679, 0.7469, 0.0004679, 0.7469, 0.4227, 0.9828, 0.3108, 0.9986, 0.3106, 0.9979, 0.3718, 0.9833, 0.3495, 0.8504, 0.000272, 0.8605, 0.0002726, 0.8607, 0.4225, 0.8505, 0.4225, 0.946, 0.3853, 0.9355, 0.3881, 0.9366, 0.3826, 0.9463, 0.3795])
me_paper.materials.append(mat_paper)
me_paper.update()
me_cover_001 = bpy.data.meshes.new('cover.001')
me_cover_001.from_pydata([(-0.9619, -0.1293, 0.823), (0.9619, -0.1293, 0.823), (-0.9619, 0.128, 0.7819), (0.9619, 0.128, 0.7819), (-0.9623, -0.07954, -0.7408), (-0.9625, -0.1298, -0.7003), (-0.9628, -0.1155, -0.7285), (0.9625, -0.1298, -0.7003), (0.9623, -0.07954, -0.7408), (0.9628, -0.1155, -0.7285), (-0.9625, 0.1285, -0.7003), (-0.9623, 0.07826, -0.7408), (-0.9628, 0.1143, -0.7285), (0.9623, 0.07826, -0.7408), (0.9625, 0.1285, -0.7003), (0.9628, 0.1143, -0.7285)], [], [(5, 0, 1, 7), (10, 14, 3, 2), (4, 8, 13, 11), (8, 4, 6, 9), (9, 6, 5, 7), (11, 13, 15, 12), (12, 15, 14, 10)])
me_cover_001.polygons.foreach_set('use_smooth', [True] * 7)
_k = set([(0, 1), (0, 5), (1, 7), (2, 3), (2, 10), (3, 14), (4, 6), (4, 11), (5, 6), (6, 9), (7, 9), (8, 9), (8, 13), (10, 12), (11, 12), (12, 15), (13, 15), (14, 15)])
me_cover_001.attributes.new('sharp_edge', 'BOOLEAN', 'EDGE').data.foreach_set('value', [ (min(e.vertices), max(e.vertices)) in _k for e in me_cover_001.edges])
_uv = me_cover_001.uv_layers.new(name='UVMap')
_uv.uv.foreach_set('vector', [0.0001733, 0.4613, 0.0003476, 7.63e-05, 0.5828, 7.63e-05, 0.5829, 0.4613, 0.0001733, 0.5512, 0.5829, 0.5512, 0.5828, 0.9999, 0.0003476, 0.9999, 0.0002214, 0.4823, 0.5829, 0.4823, 0.5829, 0.5301, 0.0002214, 0.5301, 0.5829, 0.4823, 0.0002214, 0.4823, 7.635e-05, 0.4708, 0.583, 0.4708, 0.583, 0.4708, 7.635e-05, 0.4708, 0.0001733, 0.4613, 0.5829, 0.4613, 0.0002214, 0.5301, 0.5829, 0.5301, 0.583, 0.5416, 7.635e-05, 0.5416, 7.635e-05, 0.5416, 0.583, 0.5416, 0.5829, 0.5512, 0.0001733, 0.5512])
me_cover_001.materials.append(mat_paper)
me_cover_001.update()
arm_book_rig = bpy.data.armatures.new('book_rig')  # bones are not reproduced

# ---- objects
ob_sphere = bpy.data.objects.new('Sphere', None)
ob_cover = bpy.data.objects.new('cover', me_cover)
ob_paper = bpy.data.objects.new('paper', me_paper)
ob_book_rig = bpy.data.objects.new('book_rig', arm_book_rig)
ob_coverpaper = bpy.data.objects.new('CoverPaper', me_cover_001)

# ---- transforms, parenting, visibility, modifiers, constraints
ob_sphere.location = (0.0, 0.0, 0.0)
ob_sphere.empty_display_type = 'SPHERE'
ob_cover.parent = ob_book_rig
ob_cover.location = (0.0, 0.0, 0.0)
_vg = ob_cover.vertex_groups.new(name='cover_side')
_vg.add([9, 10, 11, 13, 14, 16, 18, 19, 20, 22, 24, 25, 27, 28, 29, 31, 32, 33, 34, 35, 36, 37, 38, 39], 1.0, 'REPLACE')
_vg = ob_cover.vertex_groups.new(name='cover_bottom')
_vg.add([0, 1, 2, 3, 8, 10, 12, 13, 15, 16, 17, 19], 1.0, 'REPLACE')
_vg = ob_cover.vertex_groups.new(name='cover_top')
_vg.add([4, 5, 6, 7, 21, 22, 23, 25, 26, 28, 30, 31], 1.0, 'REPLACE')
_vg = ob_cover.vertex_groups.new(name='paper_top_side')
_vg = ob_cover.vertex_groups.new(name='paper_bottom_side')
_vg = ob_cover.vertex_groups.new(name='paper_top')
_vg = ob_cover.vertex_groups.new(name='paper_bottom')
_m = ob_cover.modifiers.new('Armature', 'ARMATURE')
_m.object = ob_book_rig
ob_paper.parent = ob_book_rig
ob_paper.location = (0.0, 0.0, 0.0)
ob_paper.hide_render = True
_vg = ob_paper.vertex_groups.new(name='cover_side')
_vg = ob_paper.vertex_groups.new(name='cover_bottom')
_vg = ob_paper.vertex_groups.new(name='cover_top')
_vg = ob_paper.vertex_groups.new(name='paper_top_side')
for _i, _w in zip([12, 13, 14, 15, 16, 17, 18, 19, 20, 21, 22, 23, 102, 103, 104, 105, 106, 107, 108, 109, 110, 111, 112, 113, 114, 115, 116, 117, 118, 119, 120, 121, 122, 123, 124, 125, 126, 127, 128, 129, 130, 131, 132, 133, 134, 135, 136, 137, 138, 139, 140, 141, 142, 143, 144, 145, 146, 147, 148, 149, 150, 151, 152, 153, 154, 155, 156, 157, 158, 159, 160, 161, 162, 163, 164, 165, 166, 167, 168, 169, 170, 171, 172, 173, 174, 175, 176, 177, 178, 179], [0.8074, 0.8074, 0.8074, 0.8074, 0.8074, 0.8074, 1.0, 1.0, 1.0, 1.0, 1.0, 1.0, 0.2181, 0.2181, 0.9219, 0.6237, 0.6237, 0.9219, 0.4066, 0.09628, 0.03611, 0.01234, 0.00424, 0.001557, 0.0005988, 0.000235, 0.000235, 0.0005988, 0.001557, 0.00424, 0.01234, 0.03611, 0.09628, 0.4066, 0.0001121, 1.0, 1.0, 0.0001121, 0.2181, 0.2181, 0.2181, 0.2181, 0.6237, 0.9219, 0.6237, 0.9219, 0.9219, 0.6237, 0.9219, 0.6237, 0.4066, 0.09628, 0.03611, 0.01234, 0.00424, 0.001557, 0.0005992, 0.000237, 0.000237, 0.0005992, 0.001557, 0.00424, 0.01234, 0.03611, 0.09628, 0.4066, 0.000237, 0.0005992, 0.001557, 0.00424, 0.01234, 0.03611, 0.09628, 0.4066, 0.4066, 0.09628, 0.03611, 0.01234, 0.00424, 0.001557, 0.0005992, 0.000237, 0.0001216, 1.0, 1.0, 0.0001216, 1.0, 0.0001216, 1.0, 0.0001216]): _vg.add([_i], _w, 'REPLACE')
_vg = ob_paper.vertex_groups.new(name='paper_bottom_side')
for _i, _w in zip([0, 1, 2, 3, 4, 5, 6, 7, 8, 9, 10, 11, 24, 25, 26, 27, 28, 29, 30, 31, 32, 33, 34, 35, 36, 37, 38, 39, 40, 41, 42, 43, 44, 45, 46, 47, 48, 49, 50, 51, 52, 53, 54, 55, 56, 57, 58, 59, 60, 61, 62, 63, 64, 65, 66, 67, 68, 69, 70, 71, 72, 73, 74, 75, 76, 77, 78, 79, 80, 81, 82, 83, 84, 85, 86, 87, 88, 89, 90, 91, 92, 93, 94, 95, 96, 97, 98, 99, 100, 101], [0.7528, 0.7528, 0.7528, 0.7528, 0.7528, 0.7528, 1.0, 1.0, 1.0, 1.0, 1.0, 1.0, 0.2471, 0.2471, 0.8718, 0.5902, 0.5902, 0.8718, 6.531e-05, 0.0003621, 0.00167, 0.006419, 0.02066, 0.05589, 0.1276, 0.4098, 0.4098, 0.1276, 0.05589, 0.02066, 0.006419, 0.00167, 0.0003621, 6.531e-05, 1.138e-05, 1.138e-05, 1.0, 1.0, 0.2471, 0.2471, 0.2471, 0.2471, 0.5902, 0.8717, 0.5902, 0.8717, 0.8717, 0.5902, 0.8717, 0.5902, 0.4098, 0.1276, 0.05589, 0.02066, 0.006419, 0.00167, 0.0003621, 6.551e-05, 6.551e-05, 0.0003621, 0.00167, 0.006419, 0.02066, 0.05589, 0.1276, 0.4098, 0.4098, 0.1276, 0.05589, 0.02066, 0.006419, 0.00167, 0.0003621, 6.551e-05, 6.551e-05, 0.0003621, 0.00167, 0.006419, 0.02066, 0.05589, 0.1276, 0.4098, 1.343e-05, 1.0, 1.0, 1.343e-05, 1.0, 1.343e-05, 1.0, 1.343e-05]): _vg.add([_i], _w, 'REPLACE')
_vg = ob_paper.vertex_groups.new(name='paper_top')
for _i, _w in zip([12, 13, 14, 15, 16, 17, 102, 103, 104, 105, 106, 107, 108, 109, 110, 111, 112, 113, 114, 115, 116, 117, 118, 119, 120, 121, 122, 123, 124, 127, 128, 129, 130, 131, 132, 133, 134, 135, 136, 137, 138, 139, 140, 141, 142, 143, 144, 145, 146, 147, 148, 149, 150, 151, 152, 153, 154, 155, 156, 157, 158, 159, 160, 161, 162, 163, 164, 165, 166, 167, 168, 169, 170, 171, 172, 175, 177, 179], [0.1444, 0.1444, 0.1444, 0.1444, 0.1444, 0.1444, 0.4396, 0.4396, 0.08797, 0.2238, 0.2238, 0.08797, 0.3242, 0.5605, 0.6759, 0.7765, 0.8564, 0.9142, 0.9519, 0.9736, 0.9736, 0.9519, 0.9142, 0.8564, 0.7765, 0.6759, 0.5605, 0.3242, 0.983, 0.983, 0.4396, 0.4396, 0.4396, 0.4396, 0.2238, 0.08807, 0.2238, 0.08807, 0.08807, 0.2238, 0.08807, 0.2238, 0.3242, 0.5605, 0.6759, 0.7765, 0.8564, 0.9142, 0.9519, 0.9734, 0.9734, 0.9519, 0.9142, 0.8564, 0.7765, 0.6759, 0.5605, 0.3242, 0.9734, 0.9519, 0.9142, 0.8564, 0.7765, 0.6759, 0.5605, 0.3242, 0.3242, 0.5605, 0.6759, 0.7765, 0.8564, 0.9142, 0.9519, 0.9734, 0.9821, 0.9821, 0.9821, 0.9821]): _vg.add([_i], _w, 'REPLACE')
_vg = ob_paper.vertex_groups.new(name='paper_bottom')
for _i, _w in zip([0, 1, 2, 3, 4, 5, 24, 25, 26, 27, 28, 29, 30, 31, 32, 33, 34, 35, 36, 37, 38, 39, 40, 41, 42, 43, 44, 45, 46, 47, 50, 51, 52, 53, 54, 55, 56, 57, 58, 59, 60, 61, 62, 63, 64, 65, 66, 67, 68, 69, 70, 71, 72, 73, 74, 75, 76, 77, 78, 79, 80, 81, 82, 83, 84, 85, 86, 87, 88, 89, 90, 91, 92, 93, 94, 97, 99, 101], [0.1546, 0.1546, 0.1546, 0.1546, 0.1546, 0.1546, 0.368, 0.368, 0.111, 0.2131, 0.2131, 0.111, 0.863, 0.8299, 0.7798, 0.7141, 0.6357, 0.5485, 0.4575, 0.2852, 0.2852, 0.4575, 0.5485, 0.6357, 0.7141, 0.7798, 0.8299, 0.863, 0.8787, 0.8787, 0.368, 0.368, 0.368, 0.368, 0.2131, 0.1111, 0.2131, 0.1111, 0.1111, 0.2131, 0.1111, 0.2131, 0.2852, 0.4575, 0.5485, 0.6357, 0.7141, 0.7797, 0.8298, 0.8627, 0.8627, 0.8298, 0.7797, 0.7141, 0.6357, 0.5485, 0.4575, 0.2852, 0.2852, 0.4575, 0.5485, 0.6357, 0.7141, 0.7797, 0.8298, 0.8627, 0.8627, 0.8298, 0.7797, 0.7141, 0.6357, 0.5485, 0.4575, 0.2852, 0.8775, 0.8775, 0.8775, 0.8775]): _vg.add([_i], _w, 'REPLACE')
_m = ob_paper.modifiers.new('Armature', 'ARMATURE')
_m.object = ob_book_rig
ob_book_rig.location = (0.0, 0.0, 0.0)
ob_book_rig.display_type = 'WIRE'
ob_book_rig.show_in_front = True
ob_coverpaper.parent = ob_book_rig
ob_coverpaper.location = (0.0, 0.0, 0.0)
ob_coverpaper.scale = (1.004, 1.0, 1.0)
_vg = ob_coverpaper.vertex_groups.new(name='cover_side')
_vg.add([4, 6, 8, 9, 11, 12, 13, 15], 1.0, 'REPLACE')
_vg = ob_coverpaper.vertex_groups.new(name='cover_bottom')
_vg.add([0, 1, 5, 6, 7, 9], 1.0, 'REPLACE')
_vg = ob_coverpaper.vertex_groups.new(name='cover_top')
_vg.add([2, 3, 10, 12, 14, 15], 1.0, 'REPLACE')
_vg = ob_coverpaper.vertex_groups.new(name='paper_top_side')
_vg = ob_coverpaper.vertex_groups.new(name='paper_bottom_side')
_vg = ob_coverpaper.vertex_groups.new(name='paper_top')
_vg = ob_coverpaper.vertex_groups.new(name='paper_bottom')
_m = ob_coverpaper.modifiers.new('Armature', 'ARMATURE')
_m.object = ob_book_rig

# ---- collection membership
col_collection.objects.link(ob_sphere)
col_collection.objects.link(ob_cover)
col_collection.objects.link(ob_paper)
col_collection.objects.link(ob_book_rig)
col_collection.objects.link(ob_coverpaper)

# ---- scene / render settings (as saved in the file)
scene.frame_start = 0; scene.frame_end = 250; scene.frame_set(65)
scene.render.engine = 'BLENDER_EEVEE_NEXT'
scene.cycles.sampling_pattern = 'TABULATED_SOBOL'
scene.eevee.ray_tracing_options.trace_max_roughness = 0.0
bpy.context.view_layer.update()

# ---- added for rendering (the .blend has no active camera and no usable light): camera, sun
cam_auto = bpy.data.cameras.new('AutoCamera')
cam_auto.lens = 50.0
cam_auto.sensor_width = 36.0
cam_auto.clip_end = 1000.0
ob_auto_camera = bpy.data.objects.new('AutoCamera', cam_auto)
scene.collection.objects.link(ob_auto_camera)
ob_auto_camera.location = (3.78263, -4.53844, 2.26952)
ob_auto_camera.rotation_euler = (1.09748, -7.21219e-08, 0.694738)
scene.camera = ob_auto_camera
light_auto_sun = bpy.data.lights.new('AutoSun', 'SUN')
light_auto_sun.energy = 3.0
light_auto_sun.angle = 0.0523599
ob_auto_sun = bpy.data.objects.new('AutoSun', light_auto_sun)
scene.collection.objects.link(ob_auto_sun)
ob_auto_sun.rotation_euler = (0.872665, 0.174533, 0.523599)
bpy.context.view_layer.update()
